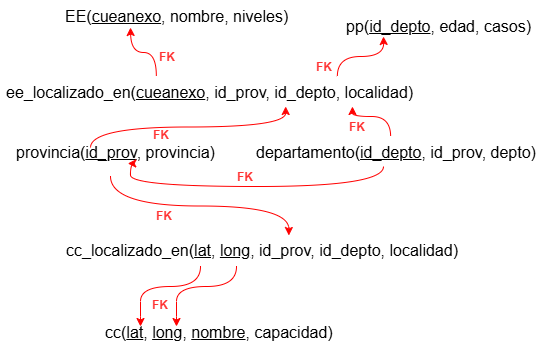

The diagram above was exported from draw.io. Its source (the exported page's mxGraphModel, read from the mxfile embedded in the PNG):
<mxGraphModel dx="794" dy="465" grid="1" gridSize="10" guides="1" tooltips="1" connect="1" arrows="1" fold="1" page="1" pageScale="1" pageWidth="1169" pageHeight="827" math="0" shadow="0">
  <root>
    <mxCell id="0" />
    <mxCell id="1" parent="0" />
    <mxCell id="Etwvxs1Sg3BMbRfI9R_N-42" value="&lt;font style=&quot;font-size: 16px;&quot;&gt;EE(&lt;u&gt;cueanexo&lt;/u&gt;, nombre, niveles)&lt;/font&gt;" style="text;strokeColor=none;fillColor=none;spacingLeft=4;spacingRight=4;overflow=hidden;rotatable=0;points=[[0,0.5],[1,0.5]];portConstraint=eastwest;fontSize=12;whiteSpace=wrap;html=1;" vertex="1" parent="1">
      <mxGeometry x="119" y="44" width="240" height="30" as="geometry" />
    </mxCell>
    <mxCell id="Etwvxs1Sg3BMbRfI9R_N-44" value="&lt;font style=&quot;font-size: 16px;&quot;&gt;ee_localizado_en(&lt;u&gt;cueanexo&lt;/u&gt;, id_prov, id_depto, localidad)&lt;/font&gt;" style="text;strokeColor=none;fillColor=none;spacingLeft=4;spacingRight=4;overflow=hidden;rotatable=0;points=[[0,0.5],[1,0.5]];portConstraint=eastwest;fontSize=12;whiteSpace=wrap;html=1;" vertex="1" parent="1">
      <mxGeometry x="60" y="120" width="420" height="30" as="geometry" />
    </mxCell>
    <mxCell id="Etwvxs1Sg3BMbRfI9R_N-49" value="&lt;font style=&quot;color: rgb(255, 51, 51);&quot;&gt;FK&lt;/font&gt;" style="text;strokeColor=none;fillColor=none;spacingLeft=4;spacingRight=4;overflow=hidden;rotatable=0;points=[[0,0.5],[1,0.5]];portConstraint=eastwest;fontSize=12;whiteSpace=wrap;html=1;fontStyle=1" vertex="1" parent="1">
      <mxGeometry x="213" y="87" width="40" height="30" as="geometry" />
    </mxCell>
    <mxCell id="Etwvxs1Sg3BMbRfI9R_N-50" value="&lt;font style=&quot;font-size: 16px;&quot;&gt;provincia(&lt;u&gt;id_prov&lt;/u&gt;, provincia)&lt;/font&gt;" style="text;strokeColor=none;fillColor=none;spacingLeft=4;spacingRight=4;overflow=hidden;rotatable=0;points=[[0,0.5],[1,0.5]];portConstraint=eastwest;fontSize=12;whiteSpace=wrap;html=1;" vertex="1" parent="1">
      <mxGeometry x="70" y="180" width="220" height="30" as="geometry" />
    </mxCell>
    <mxCell id="Etwvxs1Sg3BMbRfI9R_N-52" style="edgeStyle=orthogonalEdgeStyle;curved=1;rounded=0;orthogonalLoop=1;jettySize=auto;html=1;entryX=0.679;entryY=1;entryDx=0;entryDy=0;entryPerimeter=0;strokeColor=#FF0000;" edge="1" parent="1" target="Etwvxs1Sg3BMbRfI9R_N-44">
      <mxGeometry relative="1" as="geometry">
        <mxPoint x="169" y="140" as="targetPoint" />
        <mxPoint x="150" y="191" as="sourcePoint" />
      </mxGeometry>
    </mxCell>
    <mxCell id="Etwvxs1Sg3BMbRfI9R_N-53" value="&lt;font style=&quot;color: rgb(255, 51, 51);&quot;&gt;FK&lt;/font&gt;" style="text;strokeColor=none;fillColor=none;spacingLeft=4;spacingRight=4;overflow=hidden;rotatable=0;points=[[0,0.5],[1,0.5]];portConstraint=eastwest;fontSize=12;whiteSpace=wrap;html=1;fontStyle=1" vertex="1" parent="1">
      <mxGeometry x="207" y="165" width="40" height="30" as="geometry" />
    </mxCell>
    <mxCell id="Etwvxs1Sg3BMbRfI9R_N-54" value="&lt;font style=&quot;font-size: 16px;&quot;&gt;departamento(&lt;u&gt;id_depto&lt;/u&gt;, id_prov, depto)&lt;/font&gt;" style="text;strokeColor=none;fillColor=none;spacingLeft=4;spacingRight=4;overflow=hidden;rotatable=0;points=[[0,0.5],[1,0.5]];portConstraint=eastwest;fontSize=12;whiteSpace=wrap;html=1;" vertex="1" parent="1">
      <mxGeometry x="310" y="180" width="310" height="30" as="geometry" />
    </mxCell>
    <mxCell id="Etwvxs1Sg3BMbRfI9R_N-56" value="&lt;font style=&quot;font-size: 16px;&quot;&gt;pp(&lt;u&gt;id_depto&lt;/u&gt;, edad, casos)&lt;/font&gt;" style="text;strokeColor=none;fillColor=none;spacingLeft=4;spacingRight=4;overflow=hidden;rotatable=0;points=[[0,0.5],[1,0.5]];portConstraint=eastwest;fontSize=12;whiteSpace=wrap;html=1;" vertex="1" parent="1">
      <mxGeometry x="400" y="54" width="220" height="30" as="geometry" />
    </mxCell>
    <mxCell id="Etwvxs1Sg3BMbRfI9R_N-59" value="&lt;font style=&quot;color: rgb(255, 51, 51);&quot;&gt;FK&lt;/font&gt;" style="text;strokeColor=none;fillColor=none;spacingLeft=4;spacingRight=4;overflow=hidden;rotatable=0;points=[[0,0.5],[1,0.5]];portConstraint=eastwest;fontSize=12;whiteSpace=wrap;html=1;fontStyle=1" vertex="1" parent="1">
      <mxGeometry x="403" y="157" width="40" height="30" as="geometry" />
    </mxCell>
    <mxCell id="Etwvxs1Sg3BMbRfI9R_N-60" style="edgeStyle=orthogonalEdgeStyle;curved=1;rounded=0;orthogonalLoop=1;jettySize=auto;html=1;strokeColor=#FF0000;exitX=0.371;exitY=-0.022;exitDx=0;exitDy=0;exitPerimeter=0;" edge="1" parent="1" source="Etwvxs1Sg3BMbRfI9R_N-44">
      <mxGeometry relative="1" as="geometry">
        <mxPoint x="190" y="71" as="targetPoint" />
        <mxPoint x="160" y="115" as="sourcePoint" />
      </mxGeometry>
    </mxCell>
    <mxCell id="Etwvxs1Sg3BMbRfI9R_N-61" value="&lt;font style=&quot;color: rgb(255, 51, 51);&quot;&gt;FK&lt;/font&gt;" style="text;strokeColor=none;fillColor=none;spacingLeft=4;spacingRight=4;overflow=hidden;rotatable=0;points=[[0,0.5],[1,0.5]];portConstraint=eastwest;fontSize=12;whiteSpace=wrap;html=1;fontStyle=1" vertex="1" parent="1">
      <mxGeometry x="370" y="97" width="40" height="36" as="geometry" />
    </mxCell>
    <mxCell id="Etwvxs1Sg3BMbRfI9R_N-62" value="&lt;font style=&quot;font-size: 16px;&quot;&gt;cc_localizado_en(&lt;u&gt;lat&lt;/u&gt;, &lt;u&gt;long&lt;/u&gt;, id_prov, id_depto, localidad)&lt;/font&gt;" style="text;strokeColor=none;fillColor=none;spacingLeft=4;spacingRight=4;overflow=hidden;rotatable=0;points=[[0,0.5],[1,0.5]];portConstraint=eastwest;fontSize=12;whiteSpace=wrap;html=1;" vertex="1" parent="1">
      <mxGeometry x="120" y="278" width="410" height="30" as="geometry" />
    </mxCell>
    <mxCell id="Etwvxs1Sg3BMbRfI9R_N-63" style="edgeStyle=orthogonalEdgeStyle;curved=1;rounded=0;orthogonalLoop=1;jettySize=auto;html=1;entryX=0.557;entryY=0.033;entryDx=0;entryDy=0;entryPerimeter=0;strokeColor=#FF0000;" edge="1" parent="1" target="Etwvxs1Sg3BMbRfI9R_N-62">
      <mxGeometry relative="1" as="geometry">
        <mxPoint x="237" y="215" as="targetPoint" />
        <mxPoint x="170" y="220" as="sourcePoint" />
      </mxGeometry>
    </mxCell>
    <mxCell id="Etwvxs1Sg3BMbRfI9R_N-64" style="edgeStyle=orthogonalEdgeStyle;curved=1;rounded=0;orthogonalLoop=1;jettySize=auto;html=1;strokeColor=#FF0000;exitX=0.452;exitY=0;exitDx=0;exitDy=0;exitPerimeter=0;entryX=0.838;entryY=1;entryDx=0;entryDy=0;entryPerimeter=0;" edge="1" parent="1" source="Etwvxs1Sg3BMbRfI9R_N-54" target="Etwvxs1Sg3BMbRfI9R_N-44">
      <mxGeometry relative="1" as="geometry">
        <mxPoint x="331" y="146" as="targetPoint" />
        <mxPoint x="348" y="191" as="sourcePoint" />
      </mxGeometry>
    </mxCell>
    <mxCell id="Etwvxs1Sg3BMbRfI9R_N-66" value="&lt;font style=&quot;color: rgb(255, 51, 51);&quot;&gt;FK&lt;/font&gt;" style="text;strokeColor=none;fillColor=none;spacingLeft=4;spacingRight=4;overflow=hidden;rotatable=0;points=[[0,0.5],[1,0.5]];portConstraint=eastwest;fontSize=12;whiteSpace=wrap;html=1;fontStyle=1" vertex="1" parent="1">
      <mxGeometry x="210" y="246" width="40" height="30" as="geometry" />
    </mxCell>
    <mxCell id="Etwvxs1Sg3BMbRfI9R_N-67" value="&lt;font style=&quot;font-size: 16px;&quot;&gt;cc(&lt;u&gt;lat&lt;/u&gt;, &lt;u&gt;long&lt;/u&gt;, &lt;u&gt;nombre&lt;/u&gt;, capacidad)&lt;/font&gt;" style="text;strokeColor=none;fillColor=none;spacingLeft=4;spacingRight=4;overflow=hidden;rotatable=0;points=[[0,0.5],[1,0.5]];portConstraint=eastwest;fontSize=12;whiteSpace=wrap;html=1;" vertex="1" parent="1">
      <mxGeometry x="159" y="360" width="320" height="30" as="geometry" />
    </mxCell>
    <mxCell id="Etwvxs1Sg3BMbRfI9R_N-68" style="edgeStyle=orthogonalEdgeStyle;curved=1;rounded=0;orthogonalLoop=1;jettySize=auto;html=1;strokeColor=#FF0000;" edge="1" parent="1">
      <mxGeometry relative="1" as="geometry">
        <mxPoint x="200" y="370" as="targetPoint" />
        <mxPoint x="260" y="310" as="sourcePoint" />
        <Array as="points">
          <mxPoint x="260" y="330" />
          <mxPoint x="200" y="330" />
          <mxPoint x="200" y="360" />
        </Array>
      </mxGeometry>
    </mxCell>
    <mxCell id="Etwvxs1Sg3BMbRfI9R_N-70" style="edgeStyle=orthogonalEdgeStyle;curved=1;rounded=0;orthogonalLoop=1;jettySize=auto;html=1;strokeColor=#FF0000;" edge="1" parent="1">
      <mxGeometry relative="1" as="geometry">
        <mxPoint x="236" y="370" as="targetPoint" />
        <mxPoint x="296" y="310" as="sourcePoint" />
        <Array as="points">
          <mxPoint x="296" y="330" />
          <mxPoint x="236" y="330" />
          <mxPoint x="236" y="360" />
        </Array>
      </mxGeometry>
    </mxCell>
    <mxCell id="Etwvxs1Sg3BMbRfI9R_N-71" value="&lt;font style=&quot;color: rgb(255, 51, 51);&quot;&gt;FK&lt;/font&gt;" style="text;strokeColor=none;fillColor=none;spacingLeft=4;spacingRight=4;overflow=hidden;rotatable=0;points=[[0,0.5],[1,0.5]];portConstraint=eastwest;fontSize=12;whiteSpace=wrap;html=1;fontStyle=1" vertex="1" parent="1">
      <mxGeometry x="206" y="335" width="40" height="30" as="geometry" />
    </mxCell>
    <mxCell id="Etwvxs1Sg3BMbRfI9R_N-72" style="edgeStyle=orthogonalEdgeStyle;curved=1;rounded=0;orthogonalLoop=1;jettySize=auto;html=1;strokeColor=#FF0000;entryX=0.242;entryY=1.056;entryDx=0;entryDy=0;entryPerimeter=0;exitX=0.802;exitY=0;exitDx=0;exitDy=0;exitPerimeter=0;" edge="1" parent="1" source="Etwvxs1Sg3BMbRfI9R_N-44">
      <mxGeometry relative="1" as="geometry">
        <mxPoint x="443" y="79.99999999999994" as="targetPoint" />
        <mxPoint x="347.20000000000005" y="115.97999999999996" as="sourcePoint" />
      </mxGeometry>
    </mxCell>
    <mxCell id="Etwvxs1Sg3BMbRfI9R_N-74" style="edgeStyle=orthogonalEdgeStyle;curved=1;rounded=0;orthogonalLoop=1;jettySize=auto;html=1;strokeColor=#FF0000;exitX=0.473;exitY=0.944;exitDx=0;exitDy=0;exitPerimeter=0;entryX=0.533;entryY=0.9;entryDx=0;entryDy=0;entryPerimeter=0;" edge="1" parent="1" target="Etwvxs1Sg3BMbRfI9R_N-50">
      <mxGeometry relative="1" as="geometry">
        <mxPoint x="190" y="220" as="targetPoint" />
        <mxPoint x="442.99999999999994" y="210.00000000000006" as="sourcePoint" />
        <Array as="points">
          <mxPoint x="443" y="230" />
          <mxPoint x="190" y="230" />
          <mxPoint x="190" y="207" />
        </Array>
      </mxGeometry>
    </mxCell>
    <mxCell id="Etwvxs1Sg3BMbRfI9R_N-75" value="&lt;font style=&quot;color: rgb(255, 51, 51);&quot;&gt;FK&lt;/font&gt;" style="text;strokeColor=none;fillColor=none;spacingLeft=4;spacingRight=4;overflow=hidden;rotatable=0;points=[[0,0.5],[1,0.5]];portConstraint=eastwest;fontSize=12;whiteSpace=wrap;html=1;fontStyle=1" vertex="1" parent="1">
      <mxGeometry x="291" y="207" width="40" height="30" as="geometry" />
    </mxCell>
  </root>
</mxGraphModel>